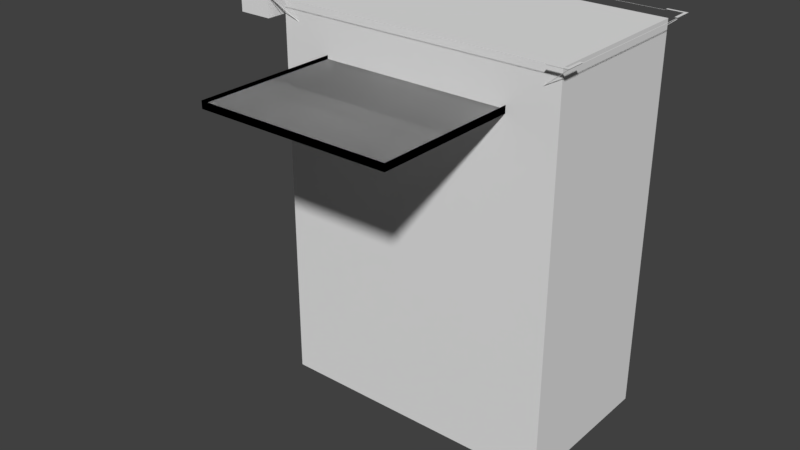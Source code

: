 # Source: ARCard8.blend  (saved by Blender 2.78.0; exported with 4.5.12 LTS)
import bpy
from mathutils import Matrix  # noqa: F401  (used for matrix-valued properties, if any)

bpy.ops.wm.read_factory_settings(use_empty=True)
scene = bpy.context.scene
scene.name = 'Scene'

# ---- collections
col_collection_1 = bpy.data.collections.new('Collection 1'); scene.collection.children.link(col_collection_1)

# ---- world
world_world = bpy.data.worlds.new('World'); scene.world = world_world
world_world.color = (0.05088, 0.05088, 0.05088)
world_world.use_sun_shadow = False
world_world.sun_shadow_jitter_overblur = 0.0
world_world.cycles.sampling_method = 'MANUAL'

# ---- meshes
me_plane_002 = bpy.data.meshes.new('Plane.002')
me_plane_002.from_pydata([(-0.6272, 0.6276, 0.02393), (-0.6272, -1.504, 0.02393), (0.6311, 0.6276, 0.02393), (0.6311, -1.504, 0.02393), (-0.6272, 0.6276, -0.02393), (-0.6272, -1.504, -0.02393), (0.6311, 0.6276, -0.02393), (0.6311, -1.504, -0.02393), (-0.6272, 0.6276, 2.111e-07), (-0.6272, -1.504, -2.111e-07), (0.6311, 0.6276, 2.111e-07), (0.6311, -1.504, -2.111e-07), (-0.6272, 0.6276, 0.02393), (-0.6272, -1.504, 0.02393), (0.6311, 0.6276, 0.02393), (0.6311, -1.504, 0.02393), (-0.6272, 0.6276, -0.02393), (-0.6272, -1.504, -0.02393), (0.6311, 0.6276, -0.02393), (0.6311, -1.504, -0.02393), (-0.6272, 0.6276, 2.111e-07), (-0.6272, -1.504, -2.111e-07), (0.6311, 0.6276, 2.111e-07), (0.6311, -1.504, -2.111e-07)], [], [(3, 2, 6, 7), (0, 1, 5, 4), (1, 3, 7, 5), (2, 0, 4, 6), (8, 10, 11, 9), (15, 19, 18, 14), (12, 16, 17, 13), (13, 17, 19, 15), (14, 18, 16, 12), (20, 21, 23, 22)])
_uv = me_plane_002.uv_layers.new(name='UVMap')
_uv.uv.foreach_set('vector', [0.4949, 0.5048, 0.4949, 0.5048, 0.4949, 0.5048, 0.4949, 0.5048, 0.4949, 0.5048, 0.4949, 0.5048, 0.4949, 0.5048, 0.4949, 0.5048, 0.4949, 0.5048, 0.4949, 0.5048, 0.4949, 0.5048, 0.4949, 0.5048, 0.4949, 0.5048, 0.4949, 0.5048, 0.4949, 0.5048, 0.4949, 0.5048, 0.009766, 0.5098, 0.009766, 0.9902, 0.4902, 0.9902, 0.4902, 0.5098, 0.4949, 0.5048, 0.4949, 0.5048, 0.4949, 0.5048, 0.4949, 0.5048, 0.4949, 0.5048, 0.4949, 0.5048, 0.4949, 0.5048, 0.4949, 0.5048, 0.4949, 0.5048, 0.4949, 0.5048, 0.4949, 0.5048, 0.4949, 0.5048, 0.4949, 0.5048, 0.4949, 0.5048, 0.4949, 0.5048, 0.4949, 0.5048, 0.009766, 0.5098, 0.4902, 0.5098, 0.4902, 0.9902, 0.009766, 0.9902])
me_plane_002.use_remesh_preserve_volume = False
me_plane_002.use_remesh_preserve_attributes = False
me_plane_002.use_mirror_vertex_groups = False
me_plane_002.update()
me_plane_001 = bpy.data.meshes.new('Plane.001')
me_plane_001.from_pydata([(0.91, -0.6079, 0.3204), (0.91, -0.611, 0.3204), (1.028, -0.4889, 0.3204), (1.032, -0.4889, 0.3204), (1.028, -0.6079, 0.3204), (1.028, -0.611, 0.3204), (1.032, -0.6079, 0.3204), (1.032, -0.611, 0.3204), (1.02, -0.6, 0.3287), (1.04, -0.6189, 0.3287), (0.91, -0.6, 0.3287), (0.91, -0.6189, 0.3287), (1.02, -0.4889, 0.3287), (1.04, -0.4889, 0.3287), (1.033, -0.6126, 0.3287), (1.027, -0.6063, 0.3287), (0.91, -0.6063, 0.3287), (0.91, -0.6126, 0.3287), (1.027, -0.4889, 0.3287), (1.033, -0.4889, 0.3287), (0.6319, -0.4488, 0.00167), (0.6319, -0.4519, 0.00167), (0.6319, -0.4488, -0.00167), (0.6319, -0.4519, -0.00167), (-0.91, -0.6079, 0.3204), (-0.91, -0.611, 0.3204), (-1.028, -0.4889, 0.3204), (-1.032, -0.4889, 0.3204), (0.0, -0.6079, 0.3204), (0.0, -0.611, 0.3204), (-1.028, -0.6079, 0.3204), (-1.028, -0.611, 0.3204), (-1.032, -0.6079, 0.3204), (-1.032, -0.611, 0.3204), (-1.02, -0.6, 0.3287), (-1.04, -0.6189, 0.3287), (-0.91, -0.6, 0.3287), (-0.91, -0.6189, 0.3287), (-1.02, -0.4889, 0.3287), (-1.04, -0.4889, 0.3287), (-1.033, -0.6126, 0.3287), (-1.027, -0.6063, 0.3287), (-0.91, -0.6063, 0.3287), (-0.91, -0.6126, 0.3287), (-1.027, -0.4889, 0.3287), (-1.033, -0.4889, 0.3287), (-0.6319, -0.4488, 0.00167), (-0.6319, -0.4519, 0.00167), (-0.6319, -0.4488, -0.00167), (-0.6319, -0.4519, -0.00167), (0.91, 0.6079, 0.3204), (0.91, 0.611, 0.3204), (1.028, 0.4889, 0.3204), (1.032, 0.4889, 0.3204), (1.028, 0.0, 0.3204), (1.032, 0.0, 0.3204), (1.028, 0.6079, 0.3204), (1.028, 0.611, 0.3204), (1.032, 0.6079, 0.3204), (1.032, 0.611, 0.3204), (1.02, 0.6, 0.3287), (1.04, 0.6189, 0.3287), (0.91, 0.6, 0.3287), (0.91, 0.6189, 0.3287), (1.02, 0.4889, 0.3287), (1.04, 0.4889, 0.3287), (1.033, 0.6126, 0.3287), (1.027, 0.6063, 0.3287), (0.91, 0.6063, 0.3287), (0.91, 0.6126, 0.3287), (1.027, 0.4889, 0.3287), (1.033, 0.4889, 0.3287), (0.6319, 0.4488, 0.00167), (0.6319, 0.4519, 0.00167), (0.6319, 0.4488, -0.00167), (0.6319, 0.4519, -0.00167), (-0.91, 0.6079, 0.3204), (-0.91, 0.611, 0.3204), (-1.028, 0.4889, 0.3204), (-1.032, 0.4889, 0.3204), (-1.028, 0.0, 0.3204), (-1.032, 0.0, 0.3204), (0.0, 0.6079, 0.3204), (0.0, 0.611, 0.3204), (-1.028, 0.6079, 0.3204), (-1.028, 0.611, 0.3204), (-1.032, 0.6079, 0.3204), (-1.032, 0.611, 0.3204), (-1.02, 0.6, 0.3287), (-1.04, 0.6189, 0.3287), (-0.91, 0.6, 0.3287), (-0.91, 0.6189, 0.3287), (-1.02, 0.4889, 0.3287), (-1.04, 0.4889, 0.3287), (-1.033, 0.6126, 0.3287), (-1.027, 0.6063, 0.3287), (-0.91, 0.6063, 0.3287), (-0.91, 0.6126, 0.3287), (-1.027, 0.4889, 0.3287), (-1.033, 0.4889, 0.3287), (-0.6319, 0.4488, 0.00167), (-0.6319, 0.4519, 0.00167), (-0.6319, 0.4488, -0.00167), (-0.6319, 0.4519, -0.00167)], [], [(3, 55, 54, 2), (0, 28, 29, 1), (0, 1, 5, 4), (5, 7, 23, 21), (2, 4, 6, 3), (17, 11, 9, 14), (14, 9, 13, 19), (8, 15, 18, 12), (15, 14, 19, 18), (10, 16, 15, 8), (16, 17, 14, 15), (20, 21, 23, 22), (4, 5, 21, 20), (6, 4, 20, 22), (7, 6, 22, 23), (27, 26, 80, 81), (24, 25, 29, 28), (24, 30, 31, 25), (31, 47, 49, 33), (26, 27, 32, 30), (43, 40, 35, 37), (40, 45, 39, 35), (34, 38, 44, 41), (41, 44, 45, 40), (36, 34, 41, 42), (42, 41, 40, 43), (46, 48, 49, 47), (30, 46, 47, 31), (32, 48, 46, 30), (33, 49, 48, 32), (53, 52, 54, 55), (50, 51, 83, 82), (50, 56, 57, 51), (57, 73, 75, 59), (52, 53, 58, 56), (69, 66, 61, 63), (66, 71, 65, 61), (60, 64, 70, 67), (67, 70, 71, 66), (62, 60, 67, 68), (68, 67, 66, 69), (72, 74, 75, 73), (56, 72, 73, 57), (58, 74, 72, 56), (59, 75, 74, 58), (79, 81, 80, 78), (76, 82, 83, 77), (76, 77, 85, 84), (85, 87, 103, 101), (78, 84, 86, 79), (97, 91, 89, 94), (94, 89, 93, 99), (88, 95, 98, 92), (95, 94, 99, 98), (90, 96, 95, 88), (96, 97, 94, 95), (100, 101, 103, 102), (84, 85, 101, 100), (86, 84, 100, 102), (87, 86, 102, 103)])
_uv = me_plane_001.uv_layers.new(name='UVMap')
_uv.uv.foreach_set('vector', [0.48, 0.5191, 0.48, 0.5191, 0.48, 0.5191, 0.48, 0.5191, 0.48, 0.5191, 0.48, 0.5191, 0.48, 0.5191, 0.48, 0.5191, 0.48, 0.5191, 0.48, 0.5191, 0.48, 0.5191, 0.48, 0.5191, 0.479, 0.5181, 0.479, 0.5181, 0.479, 0.5181, 0.479, 0.5181, 0.48, 0.5191, 0.48, 0.5191, 0.48, 0.5191, 0.48, 0.5191, 0.496, 0.504, 0.496, 0.504, 0.496, 0.504, 0.496, 0.504, 0.496, 0.504, 0.496, 0.504, 0.496, 0.504, 0.496, 0.504, 0.496, 0.504, 0.496, 0.504, 0.496, 0.504, 0.496, 0.504, 0.496, 0.504, 0.496, 0.504, 0.496, 0.504, 0.496, 0.504, 0.496, 0.504, 0.496, 0.504, 0.496, 0.504, 0.496, 0.504, 0.496, 0.504, 0.496, 0.504, 0.496, 0.504, 0.496, 0.504, 0.48, 0.5191, 0.48, 0.5191, 0.48, 0.5191, 0.48, 0.5191, 0.479, 0.5181, 0.479, 0.5181, 0.479, 0.5181, 0.479, 0.5181, 0.479, 0.5181, 0.479, 0.5181, 0.479, 0.5181, 0.479, 0.5181, 0.479, 0.5181, 0.479, 0.5181, 0.479, 0.5181, 0.479, 0.5181, 0.48, 0.5191, 0.48, 0.5191, 0.48, 0.5191, 0.48, 0.5191, 0.48, 0.5191, 0.48, 0.5191, 0.48, 0.5191, 0.48, 0.5191, 0.48, 0.5191, 0.48, 0.5191, 0.48, 0.5191, 0.48, 0.5191, 0.479, 0.5181, 0.479, 0.5181, 0.479, 0.5181, 0.479, 0.5181, 0.48, 0.5191, 0.48, 0.5191, 0.48, 0.5191, 0.48, 0.5191, 0.496, 0.504, 0.496, 0.504, 0.496, 0.504, 0.496, 0.504, 0.496, 0.504, 0.496, 0.504, 0.496, 0.504, 0.496, 0.504, 0.496, 0.504, 0.496, 0.504, 0.496, 0.504, 0.496, 0.504, 0.496, 0.504, 0.496, 0.504, 0.496, 0.504, 0.496, 0.504, 0.496, 0.504, 0.496, 0.504, 0.496, 0.504, 0.496, 0.504, 0.496, 0.504, 0.496, 0.504, 0.496, 0.504, 0.496, 0.504, 0.48, 0.5191, 0.48, 0.5191, 0.48, 0.5191, 0.48, 0.5191, 0.479, 0.5181, 0.479, 0.5181, 0.479, 0.5181, 0.479, 0.5181, 0.479, 0.5181, 0.479, 0.5181, 0.479, 0.5181, 0.479, 0.5181, 0.479, 0.5181, 0.479, 0.5181, 0.479, 0.5181, 0.479, 0.5181, 0.48, 0.5191, 0.48, 0.5191, 0.48, 0.5191, 0.48, 0.5191, 0.48, 0.5191, 0.48, 0.5191, 0.48, 0.5191, 0.48, 0.5191, 0.48, 0.5191, 0.48, 0.5191, 0.48, 0.5191, 0.48, 0.5191, 0.479, 0.5181, 0.479, 0.5181, 0.479, 0.5181, 0.479, 0.5181, 0.48, 0.5191, 0.48, 0.5191, 0.48, 0.5191, 0.48, 0.5191, 0.496, 0.504, 0.496, 0.504, 0.496, 0.504, 0.496, 0.504, 0.496, 0.504, 0.496, 0.504, 0.496, 0.504, 0.496, 0.504, 0.496, 0.504, 0.496, 0.504, 0.496, 0.504, 0.496, 0.504, 0.496, 0.504, 0.496, 0.504, 0.496, 0.504, 0.496, 0.504, 0.496, 0.504, 0.496, 0.504, 0.496, 0.504, 0.496, 0.504, 0.496, 0.504, 0.496, 0.504, 0.496, 0.504, 0.496, 0.504, 0.48, 0.5191, 0.48, 0.5191, 0.48, 0.5191, 0.48, 0.5191, 0.479, 0.5181, 0.479, 0.5181, 0.479, 0.5181, 0.479, 0.5181, 0.479, 0.5181, 0.479, 0.5181, 0.479, 0.5181, 0.479, 0.5181, 0.479, 0.5181, 0.479, 0.5181, 0.479, 0.5181, 0.479, 0.5181, 0.48, 0.5191, 0.48, 0.5191, 0.48, 0.5191, 0.48, 0.5191, 0.48, 0.5191, 0.48, 0.5191, 0.48, 0.5191, 0.48, 0.5191, 0.48, 0.5191, 0.48, 0.5191, 0.48, 0.5191, 0.48, 0.5191, 0.479, 0.5181, 0.479, 0.5181, 0.479, 0.5181, 0.479, 0.5181, 0.48, 0.5191, 0.48, 0.5191, 0.48, 0.5191, 0.48, 0.5191, 0.496, 0.504, 0.496, 0.504, 0.496, 0.504, 0.496, 0.504, 0.496, 0.504, 0.496, 0.504, 0.496, 0.504, 0.496, 0.504, 0.496, 0.504, 0.496, 0.504, 0.496, 0.504, 0.496, 0.504, 0.496, 0.504, 0.496, 0.504, 0.496, 0.504, 0.496, 0.504, 0.496, 0.504, 0.496, 0.504, 0.496, 0.504, 0.496, 0.504, 0.496, 0.504, 0.496, 0.504, 0.496, 0.504, 0.496, 0.504, 0.48, 0.5191, 0.48, 0.5191, 0.48, 0.5191, 0.48, 0.5191, 0.479, 0.5181, 0.479, 0.5181, 0.479, 0.5181, 0.479, 0.5181, 0.479, 0.5181, 0.479, 0.5181, 0.479, 0.5181, 0.479, 0.5181, 0.479, 0.5181, 0.479, 0.5181, 0.479, 0.5181, 0.479, 0.5181])
me_plane_001.use_remesh_preserve_volume = False
me_plane_001.use_remesh_preserve_attributes = False
me_plane_001.use_mirror_vertex_groups = False
me_plane_001.update()
me_plane_008 = bpy.data.meshes.new('Plane.008')
me_plane_008.from_pydata([(-0.96, -0.54, 0.0), (0.96, -0.54, 0.0), (-0.96, 0.54, 0.0), (0.96, 0.54, 0.0), (-0.96, 0.54, -2.58), (-0.96, -0.54, -2.58), (0.96, -0.54, -2.58), (0.96, 0.54, -2.58)], [], [(5, 6, 7, 4), (1, 3, 7, 6), (2, 0, 5, 4), (3, 2, 4, 7), (0, 1, 6, 5)])
_uv = me_plane_008.uv_layers.new(name='UVMap')
_uv.uv.foreach_set('vector', [0.9006, 0.003906, 1.096, 0.003906, 1.096, 0.003906, 0.9006, 0.003906, 1.096, 0.003906, 1.096, 0.003906, 1.096, 0.003906, 1.096, 0.003906, 0.9006, 0.003906, 0.9006, 0.003906, 0.9006, 0.003906, 0.9006, 0.003906, 1.096, 0.003906, 0.9006, 0.003906, 0.9006, 0.003906, 1.096, 0.003906, 0.9006, 0.003906, 1.096, 0.003906, 1.096, 0.003906, 0.9006, 0.003906])
me_plane_008.use_remesh_preserve_volume = False
me_plane_008.use_remesh_preserve_attributes = False
me_plane_008.use_mirror_vertex_groups = False
me_plane_008.update()
me_plane_003 = bpy.data.meshes.new('Plane.003')
me_plane_003.from_pydata([(-1.04, -0.6189, 0.3287), (-1.04, 0.6189, 0.3287)], [(0, 1)], [])
_uv = me_plane_003.uv_layers.new(name='UVMap')
_uv.uv.foreach_set('vector', [])
me_plane_003.use_remesh_preserve_volume = False
me_plane_003.use_remesh_preserve_attributes = False
me_plane_003.use_mirror_vertex_groups = False
me_plane_003.update()
me_plane_007 = bpy.data.meshes.new('Plane.007')
me_plane_007.from_pydata([(0.0, 0.1404, 0.0), (0.0, -0.1404, 0.0), (-0.3, 0.1404, 0.0), (-0.3, -0.1404, 0.0), (0.0, 0.1404, -0.15), (0.0, -0.1404, -0.15), (-0.3, 0.1404, -0.15), (-0.3, -0.1404, -0.15)], [], [(1, 3, 2, 0), (5, 4, 6, 7), (0, 2, 6, 4), (1, 0, 4, 5), (3, 1, 5, 7), (2, 3, 7, 6)])
_uv = me_plane_007.uv_layers.new(name='UVMap')
_uv.uv.foreach_set('vector', [0.8679, 0.9978, 0.8679, 0.01453, 0.8055, 0.01453, 0.8055, 0.9978, 0.8679, 0.9978, 0.8055, 0.9978, 0.8055, 0.01453, 0.8679, 0.01453, 0.8055, 0.9978, 0.8055, 0.01453, 0.8055, 0.01453, 0.8055, 0.9978, 0.8679, 0.9978, 0.8055, 0.9978, 0.8055, 0.9978, 0.8679, 0.9978, 0.8679, 0.01453, 0.8679, 0.9978, 0.8679, 0.9978, 0.8679, 0.01453, 0.8055, 0.01453, 0.8679, 0.01453, 0.8679, 0.01453, 0.8055, 0.01453])
me_plane_007.use_remesh_preserve_volume = False
me_plane_007.use_remesh_preserve_attributes = False
me_plane_007.use_mirror_vertex_groups = False
me_plane_007.update()
me_plane_006 = bpy.data.meshes.new('Plane.006')
me_plane_006.from_pydata([(0.0, 0.1404, 0.0), (0.0, -0.1404, 0.0), (-0.3, 0.1404, 0.0), (-0.3, -0.1404, 0.0), (0.0, 0.1404, -0.15), (0.0, -0.1404, -0.15), (-0.3, 0.1404, -0.15), (-0.3, -0.1404, -0.15)], [], [(1, 3, 2, 0), (5, 4, 6, 7), (0, 2, 6, 4), (1, 0, 4, 5), (3, 1, 5, 7), (2, 3, 7, 6)])
_uv = me_plane_006.uv_layers.new(name='UVMap')
_uv.uv.foreach_set('vector', [0.7569, 0.9978, 0.7569, 0.01453, 0.6945, 0.01453, 0.6945, 0.9978, 0.7569, 0.9978, 0.6945, 0.9978, 0.6945, 0.01453, 0.7569, 0.01453, 0.6945, 0.9978, 0.6945, 0.01453, 0.6945, 0.01453, 0.6945, 0.9978, 0.7569, 0.9978, 0.6945, 0.9978, 0.6945, 0.9978, 0.7569, 0.9978, 0.7569, 0.01453, 0.7569, 0.9978, 0.7569, 0.9978, 0.7569, 0.01453, 0.6945, 0.01453, 0.7569, 0.01453, 0.7569, 0.01453, 0.6945, 0.01453])
me_plane_006.use_remesh_preserve_volume = False
me_plane_006.use_remesh_preserve_attributes = False
me_plane_006.use_mirror_vertex_groups = False
me_plane_006.update()
me_plane_005 = bpy.data.meshes.new('Plane.005')
me_plane_005.from_pydata([(0.0, 0.1404, 0.0), (0.0, -0.1404, 0.0), (-0.3, 0.1404, 0.0), (-0.3, -0.1404, 0.0), (0.0, 0.1404, -0.15), (0.0, -0.1404, -0.15), (-0.3, 0.1404, -0.15), (-0.3, -0.1404, -0.15)], [], [(1, 3, 2, 0), (5, 4, 6, 7), (0, 2, 6, 4), (1, 0, 4, 5), (3, 1, 5, 7), (2, 3, 7, 6)])
_uv = me_plane_005.uv_layers.new(name='UVMap')
_uv.uv.foreach_set('vector', [0.6286, 0.9978, 0.6286, 0.01453, 0.5661, 0.01453, 0.5661, 0.9978, 0.6286, 0.9978, 0.5661, 0.9978, 0.5661, 0.01453, 0.6286, 0.01453, 0.5661, 0.9978, 0.5661, 0.01453, 0.5661, 0.01453, 0.5661, 0.9978, 0.6286, 0.9978, 0.5661, 0.9978, 0.5661, 0.9978, 0.6286, 0.9978, 0.6286, 0.01453, 0.6286, 0.9978, 0.6286, 0.9978, 0.6286, 0.01453, 0.5661, 0.01453, 0.6286, 0.01453, 0.6286, 0.01453, 0.5661, 0.01453])
me_plane_005.use_remesh_preserve_volume = False
me_plane_005.use_remesh_preserve_attributes = False
me_plane_005.use_mirror_vertex_groups = False
me_plane_005.update()
me_plane_004 = bpy.data.meshes.new('Plane.004')
me_plane_004.from_pydata([(0.0, 0.1404, 0.0), (0.0, -0.1404, 0.0), (-0.3, 0.1404, 0.0), (-0.3, -0.1404, 0.0), (0.0, 0.1404, -0.15), (0.0, -0.1404, -0.15), (-0.3, 0.1404, -0.15), (-0.3, -0.1404, -0.15)], [], [(1, 3, 2, 0), (5, 4, 6, 7), (0, 2, 6, 4), (1, 0, 4, 5), (3, 1, 5, 7), (2, 3, 7, 6)])
_uv = me_plane_004.uv_layers.new(name='UVMap')
_uv.uv.foreach_set('vector', [0.5312, 0.9978, 0.5312, 0.01453, 0.4688, 0.01453, 0.4688, 0.9978, 0.5312, 0.9978, 0.4688, 0.9978, 0.4688, 0.01453, 0.5312, 0.01453, 0.4688, 0.9978, 0.4688, 0.01453, 0.4688, 0.01453, 0.4688, 0.9978, 0.5312, 0.9978, 0.4688, 0.9978, 0.4688, 0.9978, 0.5312, 0.9978, 0.5312, 0.01453, 0.5312, 0.9978, 0.5312, 0.9978, 0.5312, 0.01453, 0.4688, 0.01453, 0.5312, 0.01453, 0.5312, 0.01453, 0.4688, 0.01453])
me_plane_004.use_remesh_preserve_volume = False
me_plane_004.use_remesh_preserve_attributes = False
me_plane_004.use_mirror_vertex_groups = False
me_plane_004.update()
me_plane = bpy.data.meshes.new('Plane')
me_plane.from_pydata([(-0.96, -0.54, 0.0), (0.96, -0.54, 0.0), (-0.96, 0.54, 0.0), (0.96, 0.54, 0.0)], [], [(0, 1, 3, 2)])
_uv = me_plane.uv_layers.new(name='UVMap')
_uv.uv.foreach_set('vector', [0.0, 0.0, 1.0, 0.0, 1.0, 1.0, 0.0, 1.0])
me_plane.use_remesh_preserve_volume = False
me_plane.use_remesh_preserve_attributes = False
me_plane.use_mirror_vertex_groups = False
me_plane.update()

# ---- objects
ob_detectionplane = bpy.data.objects.new('DetectionPlane', me_plane_002)
ob_screenoutline = bpy.data.objects.new('ScreenOutline', me_plane_001)
ob_screentempgeometry = bpy.data.objects.new('ScreenTempGeometry', me_plane_008)
ob_buttons = bpy.data.objects.new('Buttons', me_plane_003)
ob_ubutton3 = bpy.data.objects.new('UButton3', me_plane_007)
ob_ubutton2 = bpy.data.objects.new('UButton2', me_plane_006)
ob_ubutton1 = bpy.data.objects.new('UButton1', me_plane_005)
ob_ubutton0 = bpy.data.objects.new('UButton0', me_plane_004)
ob_screenmask = bpy.data.objects.new('ScreenMask', me_plane)

# ---- transforms, parenting, visibility, modifiers, constraints
ob_detectionplane.location = (0.0, 0.0, 0.0)
ob_detectionplane.lineart.crease_threshold = 0.0
ob_screenoutline.parent = ob_detectionplane
ob_screenoutline.location = (0.0, 0.0, 0.0)
ob_screenoutline.lineart.crease_threshold = 0.0
ob_screentempgeometry.parent = ob_screenoutline
ob_screentempgeometry.location = (0.0, 0.0, 0.3)
ob_screentempgeometry.lineart.crease_threshold = 0.0
ob_buttons.parent = ob_screenoutline
ob_buttons.location = (0.0, 0.0, 0.0)
ob_buttons.lineart.crease_threshold = 0.0
ob_ubutton3.parent = ob_buttons
ob_ubutton3.location = (-1.04, -0.4642, 0.3287)
ob_ubutton3.scale = (0.75, 1.0, 1.0)
ob_ubutton3.lineart.crease_threshold = 0.0
ob_ubutton2.parent = ob_buttons
ob_ubutton2.location = (-1.04, -0.1547, 0.3287)
ob_ubutton2.scale = (0.75, 1.0, 1.0)
ob_ubutton2.lineart.crease_threshold = 0.0
ob_ubutton1.parent = ob_buttons
ob_ubutton1.location = (-1.04, 0.1547, 0.3287)
ob_ubutton1.scale = (0.75, 1.0, 1.0)
ob_ubutton1.lineart.crease_threshold = 0.0
ob_ubutton0.parent = ob_buttons
ob_ubutton0.location = (-1.04, 0.4642, 0.3287)
ob_ubutton0.scale = (1.1, 1.0, 1.0)
ob_ubutton0.lineart.crease_threshold = 0.0
ob_screenmask.parent = ob_screenoutline
ob_screenmask.location = (0.0, 0.0, 0.3)
ob_screenmask.lineart.crease_threshold = 0.0

# ---- collection membership
col_collection_1.objects.link(ob_detectionplane)
col_collection_1.objects.link(ob_screenoutline)
col_collection_1.objects.link(ob_screentempgeometry)
col_collection_1.objects.link(ob_buttons)
col_collection_1.objects.link(ob_ubutton3)
col_collection_1.objects.link(ob_ubutton2)
col_collection_1.objects.link(ob_ubutton1)
col_collection_1.objects.link(ob_ubutton0)
col_collection_1.objects.link(ob_screenmask)

# ---- scene / render settings (as saved in the file)
scene.frame_start = 1; scene.frame_end = 250; scene.frame_set(0)
scene.render.engine = 'BLENDER_EEVEE_NEXT'
scene.render.resolution_percentage = 50
scene.render.dither_intensity = 0.0
scene.cycles.use_denoising = False
scene.cycles.samples = 128
scene.cycles.sampling_pattern = 'TABULATED_SOBOL'
scene.cycles.light_sampling_threshold = 0.0
scene.cycles.use_adaptive_sampling = False
scene.cycles.use_light_tree = False
scene.cycles.blur_glossy = 0.0
scene.cycles.sample_clamp_indirect = 0.0
scene.view_settings.view_transform = 'Standard'
bpy.context.view_layer.update()

# ---- added for rendering (the .blend has no active camera and no usable light): camera, sun
cam_auto = bpy.data.cameras.new('AutoCamera')
cam_auto.lens = 50.0
cam_auto.sensor_width = 36.0
cam_auto.clip_end = 1000.0
ob_auto_camera = bpy.data.objects.new('AutoCamera', cam_auto)
scene.collection.objects.link(ob_auto_camera)
ob_auto_camera.location = (3.66732, -5.03693, 2.0903)
ob_auto_camera.rotation_euler = (1.09748, -7.21219e-08, 0.694738)
scene.camera = ob_auto_camera
light_auto_sun = bpy.data.lights.new('AutoSun', 'SUN')
light_auto_sun.energy = 3.0
light_auto_sun.angle = 0.0523599
ob_auto_sun = bpy.data.objects.new('AutoSun', light_auto_sun)
scene.collection.objects.link(ob_auto_sun)
ob_auto_sun.rotation_euler = (0.872665, 0.174533, 0.523599)
bpy.context.view_layer.update()
